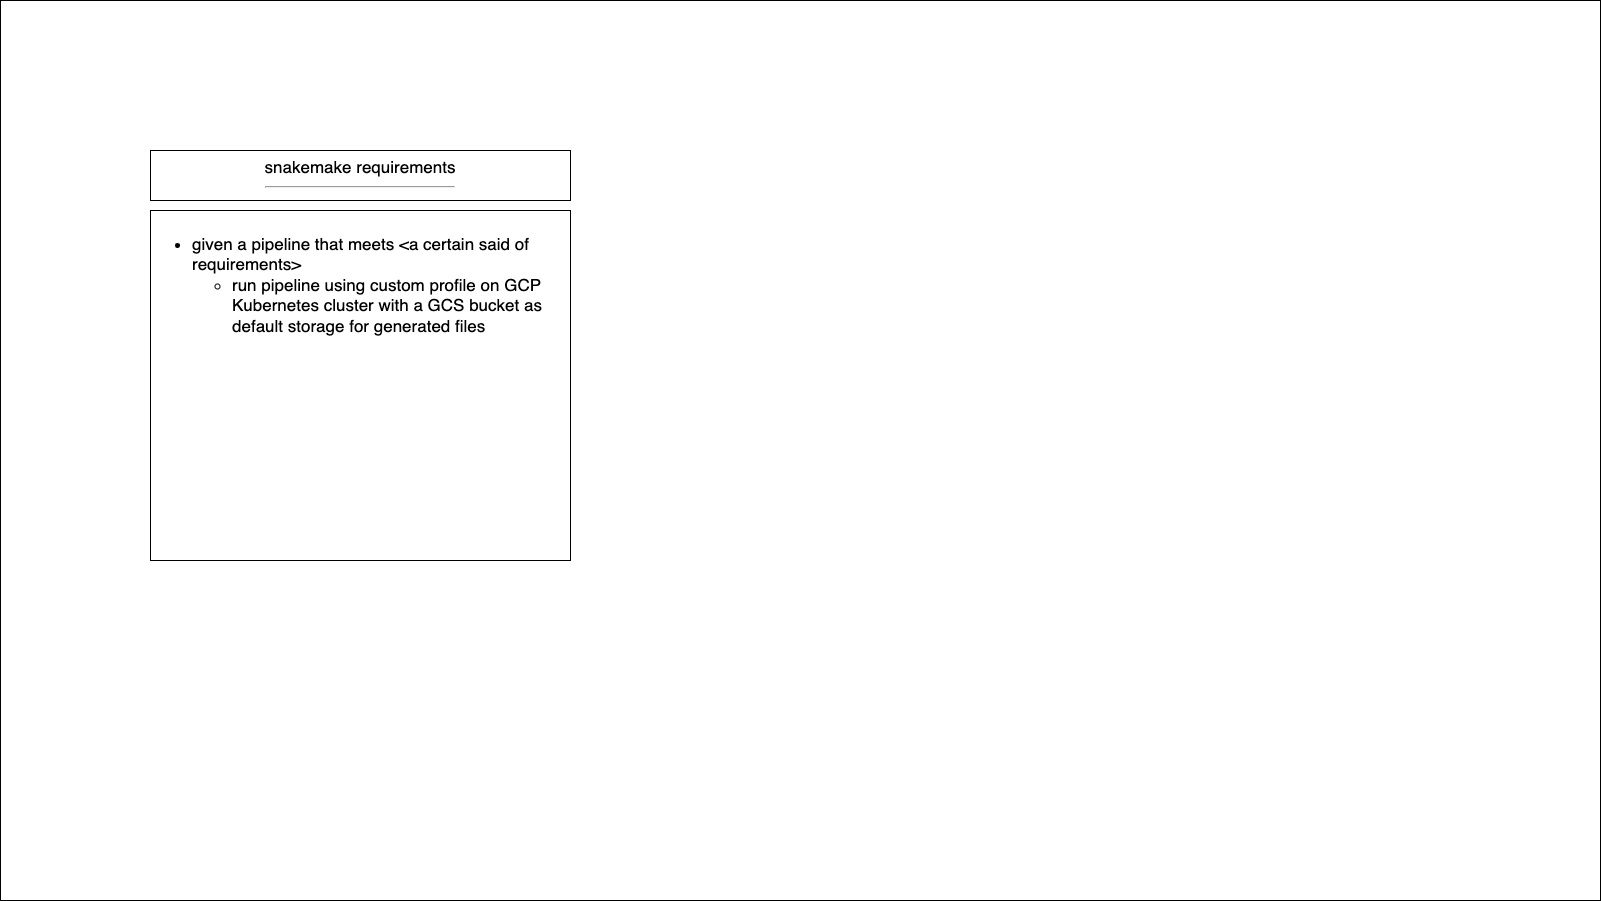

The diagram above was exported from draw.io. Its source (the exported page's mxGraphModel, read from the mxfile embedded in the PNG):
<mxGraphModel dx="2994" dy="1191" grid="1" gridSize="10" guides="1" tooltips="1" connect="1" arrows="1" fold="1" page="1" pageScale="1" pageWidth="1600" pageHeight="900" background="#ffffff" math="0" shadow="0">
  <root>
    <mxCell id="0" />
    <mxCell id="1" parent="0" />
    <mxCell id="4" value="" style="html=1;dashed=0;whitespace=wrap;" vertex="1" parent="1">
      <mxGeometry width="1600" height="900" as="geometry" />
    </mxCell>
    <mxCell id="2" value="snakemake requirements&lt;br&gt;&lt;hr&gt;" style="whiteSpace=wrap;html=1;fontSize=17;align=center;verticalAlign=top;" parent="1" vertex="1">
      <mxGeometry x="150" y="150" width="420" height="50" as="geometry" />
    </mxCell>
    <mxCell id="3" value="&lt;ul&gt;&lt;li style=&quot;border-color: var(--border-color); text-align: left;&quot;&gt;given a pipeline that meets &amp;lt;a certain said of requirements&amp;gt;&lt;/li&gt;&lt;ul&gt;&lt;li style=&quot;border-color: var(--border-color); text-align: left;&quot;&gt;run pipeline using custom profile on GCP Kubernetes cluster with a GCS bucket as default storage for generated files&lt;/li&gt;&lt;/ul&gt;&lt;/ul&gt;" style="whiteSpace=wrap;html=1;fontSize=17;align=left;verticalAlign=top;" parent="1" vertex="1">
      <mxGeometry x="150" y="210" width="420" height="350" as="geometry" />
    </mxCell>
  </root>
</mxGraphModel>